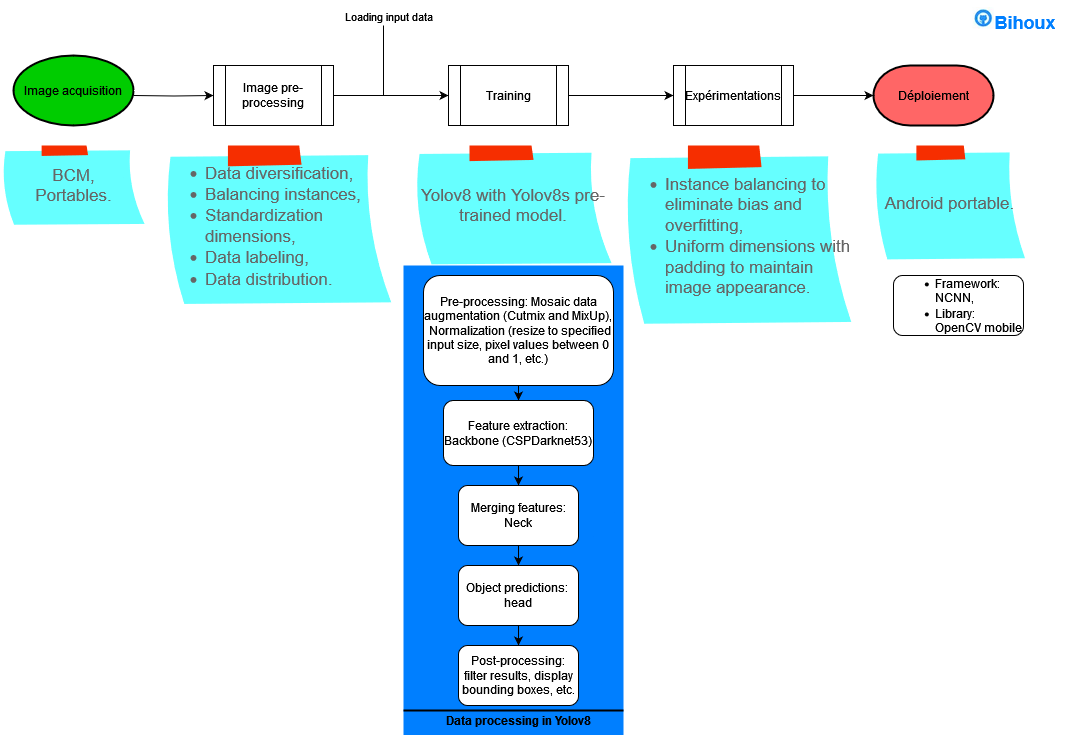

The diagram above was exported from draw.io. Its source (the exported page's mxGraphModel, read from the mxfile embedded in the PNG):
<mxGraphModel dx="1050" dy="1774" grid="1" gridSize="10" guides="1" tooltips="1" connect="1" arrows="1" fold="1" page="1" pageScale="1" pageWidth="827" pageHeight="1169" math="0" shadow="0">
  <root>
    <mxCell id="0" />
    <mxCell id="1" parent="0" />
    <object label="" id="8djCQOJU1no2FGQg3kxT-107">
      <mxCell style="strokeColor=none;shadow=0;gradientColor=none;fontSize=11;align=left;spacing=10;fontColor=#;9E9E9E;verticalAlign=top;spacingTop=100;whiteSpace=wrap;html=1;fillColor=#007FFF;" parent="1" vertex="1">
        <mxGeometry x="430" y="260" width="220" height="470" as="geometry" />
      </mxCell>
    </object>
    <mxCell id="8djCQOJU1no2FGQg3kxT-3" value="" style="edgeStyle=orthogonalEdgeStyle;rounded=0;orthogonalLoop=1;jettySize=auto;html=1;fillColor=#66FFFF;" parent="1" target="8djCQOJU1no2FGQg3kxT-2" edge="1">
      <mxGeometry relative="1" as="geometry">
        <mxPoint x="160" y="90" as="sourcePoint" />
      </mxGeometry>
    </mxCell>
    <mxCell id="8djCQOJU1no2FGQg3kxT-5" value="" style="edgeStyle=orthogonalEdgeStyle;rounded=0;orthogonalLoop=1;jettySize=auto;html=1;fillColor=#66FFFF;" parent="1" source="8djCQOJU1no2FGQg3kxT-2" target="8djCQOJU1no2FGQg3kxT-4" edge="1">
      <mxGeometry relative="1" as="geometry" />
    </mxCell>
    <mxCell id="8djCQOJU1no2FGQg3kxT-103" value="Loading input data" style="edgeLabel;html=1;align=center;verticalAlign=middle;resizable=0;points=[];" parent="8djCQOJU1no2FGQg3kxT-5" vertex="1" connectable="0">
      <mxGeometry x="0.0087" y="-4" relative="1" as="geometry">
        <mxPoint x="-4" y="-84" as="offset" />
      </mxGeometry>
    </mxCell>
    <mxCell id="8djCQOJU1no2FGQg3kxT-2" value="Image pre-processing" style="shape=process;whiteSpace=wrap;html=1;backgroundOutline=1;fillColor=#FFFFFF;fontColor=#000000;" parent="1" vertex="1">
      <mxGeometry x="240" y="60" width="120" height="60" as="geometry" />
    </mxCell>
    <mxCell id="8djCQOJU1no2FGQg3kxT-7" value="" style="edgeStyle=orthogonalEdgeStyle;rounded=0;orthogonalLoop=1;jettySize=auto;html=1;fillColor=#66FFFF;" parent="1" source="8djCQOJU1no2FGQg3kxT-4" target="8djCQOJU1no2FGQg3kxT-6" edge="1">
      <mxGeometry relative="1" as="geometry" />
    </mxCell>
    <mxCell id="8djCQOJU1no2FGQg3kxT-4" value="Training" style="shape=process;whiteSpace=wrap;html=1;backgroundOutline=1;fillColor=#FFFFFF;fontColor=#000000;" parent="1" vertex="1">
      <mxGeometry x="475" y="60" width="120" height="60" as="geometry" />
    </mxCell>
    <mxCell id="8djCQOJU1no2FGQg3kxT-11" value="" style="edgeStyle=orthogonalEdgeStyle;rounded=0;orthogonalLoop=1;jettySize=auto;html=1;fillColor=#66FFFF;" parent="1" source="8djCQOJU1no2FGQg3kxT-6" edge="1">
      <mxGeometry relative="1" as="geometry">
        <mxPoint x="900" y="90" as="targetPoint" />
      </mxGeometry>
    </mxCell>
    <mxCell id="8djCQOJU1no2FGQg3kxT-6" value="Expérimentations" style="shape=process;whiteSpace=wrap;html=1;backgroundOutline=1;fillColor=#FFFFFF;fontColor=#000000;" parent="1" vertex="1">
      <mxGeometry x="700" y="60" width="120" height="60" as="geometry" />
    </mxCell>
    <mxCell id="8djCQOJU1no2FGQg3kxT-66" value="" style="edgeStyle=orthogonalEdgeStyle;rounded=0;orthogonalLoop=1;jettySize=auto;html=1;" parent="1" source="8djCQOJU1no2FGQg3kxT-23" target="8djCQOJU1no2FGQg3kxT-25" edge="1">
      <mxGeometry relative="1" as="geometry" />
    </mxCell>
    <mxCell id="8djCQOJU1no2FGQg3kxT-23" value="Pre-processing: Mosaic data augmentation (Cutmix and MixUp), &lt;br&gt;&amp;nbsp;Normalization (resize to specified input size, pixel values between 0 and 1, etc.) " style="rounded=1;whiteSpace=wrap;html=1;" parent="1" vertex="1">
      <mxGeometry x="450" y="270" width="190" height="110" as="geometry" />
    </mxCell>
    <mxCell id="8djCQOJU1no2FGQg3kxT-67" value="" style="edgeStyle=orthogonalEdgeStyle;rounded=0;orthogonalLoop=1;jettySize=auto;html=1;" parent="1" source="8djCQOJU1no2FGQg3kxT-25" target="8djCQOJU1no2FGQg3kxT-27" edge="1">
      <mxGeometry relative="1" as="geometry" />
    </mxCell>
    <mxCell id="8djCQOJU1no2FGQg3kxT-25" value="Feature extraction: Backbone (CSPDarknet53)" style="rounded=1;whiteSpace=wrap;html=1;" parent="1" vertex="1">
      <mxGeometry x="470" y="395" width="150" height="65" as="geometry" />
    </mxCell>
    <mxCell id="8djCQOJU1no2FGQg3kxT-30" value="" style="edgeStyle=orthogonalEdgeStyle;rounded=0;orthogonalLoop=1;jettySize=auto;html=1;" parent="1" source="8djCQOJU1no2FGQg3kxT-27" edge="1">
      <mxGeometry relative="1" as="geometry">
        <mxPoint x="545" y="560" as="targetPoint" />
      </mxGeometry>
    </mxCell>
    <mxCell id="8djCQOJU1no2FGQg3kxT-27" value="Merging features: Neck" style="rounded=1;whiteSpace=wrap;html=1;" parent="1" vertex="1">
      <mxGeometry x="485" y="480" width="120" height="60" as="geometry" />
    </mxCell>
    <mxCell id="8djCQOJU1no2FGQg3kxT-32" value="" style="edgeStyle=orthogonalEdgeStyle;rounded=0;orthogonalLoop=1;jettySize=auto;html=1;" parent="1" source="8djCQOJU1no2FGQg3kxT-29" target="8djCQOJU1no2FGQg3kxT-31" edge="1">
      <mxGeometry relative="1" as="geometry" />
    </mxCell>
    <mxCell id="8djCQOJU1no2FGQg3kxT-29" value="Object predictions:&amp;nbsp; head" style="rounded=1;whiteSpace=wrap;html=1;" parent="1" vertex="1">
      <mxGeometry x="485" y="560" width="120" height="60" as="geometry" />
    </mxCell>
    <mxCell id="8djCQOJU1no2FGQg3kxT-31" value="Post-processing: filter results, display bounding boxes, etc." style="rounded=1;whiteSpace=wrap;html=1;" parent="1" vertex="1">
      <mxGeometry x="485" y="640" width="120" height="60" as="geometry" />
    </mxCell>
    <mxCell id="8djCQOJU1no2FGQg3kxT-41" value="&lt;div align=&quot;left&quot;&gt;&lt;ul&gt;&lt;li&gt;Framework: NCNN,&lt;/li&gt;&lt;li&gt;Library: OpenCV mobile&lt;/li&gt;&lt;/ul&gt;&lt;/div&gt;" style="rounded=1;whiteSpace=wrap;html=1;align=left;" parent="1" vertex="1">
      <mxGeometry x="920" y="270" width="130" height="60" as="geometry" />
    </mxCell>
    <mxCell id="8djCQOJU1no2FGQg3kxT-43" value="Image acquisition" style="strokeWidth=2;html=1;shape=mxgraph.flowchart.start_1;whiteSpace=wrap;fillColor=#00CC00;" parent="1" vertex="1">
      <mxGeometry x="40" y="50" width="120" height="70" as="geometry" />
    </mxCell>
    <mxCell id="8djCQOJU1no2FGQg3kxT-44" value="Déploiement" style="strokeWidth=2;html=1;shape=mxgraph.flowchart.terminator;whiteSpace=wrap;fillColor=#FF6666;" parent="1" vertex="1">
      <mxGeometry x="900" y="60" width="120" height="60" as="geometry" />
    </mxCell>
    <mxCell id="8djCQOJU1no2FGQg3kxT-69" value="&lt;div align=&quot;left&quot;&gt;&lt;ul&gt;&lt;li&gt;Data diversification,&lt;/li&gt;&lt;li&gt;Balancing instances,&lt;/li&gt;&lt;li&gt;Standardization dimensions,&lt;/li&gt;&lt;li&gt;Data labeling,&amp;nbsp;&lt;/li&gt;&lt;li&gt;Data distribution.&lt;/li&gt;&lt;/ul&gt;&lt;/div&gt;" style="strokeWidth=1;shadow=0;dashed=0;align=left;html=1;shape=mxgraph.mockup.text.stickyNote2;fontColor=#666666;mainText=;fontSize=17;whiteSpace=wrap;fillColor=#66FFFF;strokeColor=#F62E00;" parent="1" vertex="1">
      <mxGeometry x="190" y="140" width="230" height="160" as="geometry" />
    </mxCell>
    <mxCell id="8djCQOJU1no2FGQg3kxT-71" value="Yolov8 with Yolov8s pre-trained model." style="strokeWidth=1;shadow=0;dashed=0;align=center;html=1;shape=mxgraph.mockup.text.stickyNote2;fontColor=#666666;mainText=;fontSize=17;whiteSpace=wrap;fillColor=#66FFFF;strokeColor=#F62E00;" parent="1" vertex="1">
      <mxGeometry x="440" y="140" width="200" height="120" as="geometry" />
    </mxCell>
    <mxCell id="8djCQOJU1no2FGQg3kxT-72" value="&lt;div align=&quot;left&quot;&gt;&lt;ul&gt;&lt;li&gt;Instance balancing to eliminate bias and overfitting,&lt;/li&gt;&lt;li&gt;Uniform dimensions with padding to maintain image appearance.&lt;/li&gt;&lt;/ul&gt;&lt;/div&gt;" style="strokeWidth=1;shadow=0;dashed=0;align=left;html=1;shape=mxgraph.mockup.text.stickyNote2;fontColor=#666666;mainText=;fontSize=17;whiteSpace=wrap;fillColor=#66FFFF;strokeColor=#F62E00;" parent="1" vertex="1">
      <mxGeometry x="650" y="140" width="230" height="180" as="geometry" />
    </mxCell>
    <mxCell id="8djCQOJU1no2FGQg3kxT-75" value="BCM,&lt;br&gt;Portables." style="strokeWidth=1;shadow=0;dashed=0;align=center;html=1;shape=mxgraph.mockup.text.stickyNote2;fontColor=#666666;mainText=;fontSize=17;whiteSpace=wrap;fillColor=#66FFFF;strokeColor=#F62E00;" parent="1" vertex="1">
      <mxGeometry x="27.5" y="140" width="145" height="80" as="geometry" />
    </mxCell>
    <mxCell id="8djCQOJU1no2FGQg3kxT-88" value="Android portable." style="strokeWidth=1;shadow=0;dashed=0;align=center;html=1;shape=mxgraph.mockup.text.stickyNote2;fontColor=#666666;mainText=;fontSize=17;whiteSpace=wrap;fillColor=#66FFFF;strokeColor=#F62E00;" parent="1" vertex="1">
      <mxGeometry x="900" y="140" width="153" height="115" as="geometry" />
    </mxCell>
    <mxCell id="8djCQOJU1no2FGQg3kxT-106" value="" style="endArrow=none;html=1;rounded=0;" parent="1" edge="1">
      <mxGeometry relative="1" as="geometry">
        <mxPoint x="410" y="20" as="sourcePoint" />
        <mxPoint x="410" y="90" as="targetPoint" />
      </mxGeometry>
    </mxCell>
    <mxCell id="8djCQOJU1no2FGQg3kxT-108" value="" style="line;strokeWidth=2;html=1;" parent="1" vertex="1">
      <mxGeometry x="430" y="700" width="220" height="10" as="geometry" />
    </mxCell>
    <mxCell id="8djCQOJU1no2FGQg3kxT-109" value="&lt;b&gt;Data processing in Yolov8&lt;/b&gt;" style="text;html=1;align=center;verticalAlign=middle;resizable=0;points=[];autosize=1;strokeColor=none;fillColor=none;" parent="1" vertex="1">
      <mxGeometry x="460" y="700" width="170" height="30" as="geometry" />
    </mxCell>
    <mxCell id="AEu5hDcylIwSCBjoGn_a-2" value="&lt;font color=&quot;#007fff&quot; style=&quot;font-size: 18px;&quot;&gt;&lt;b&gt;&lt;img height=&quot;22&quot; width=&quot;23&quot; src=&quot;data:image/png,(base64 omitted: 1756 chars)&quot;&gt;Bihoux&lt;/b&gt;&lt;/font&gt;" style="text;html=1;align=center;verticalAlign=middle;resizable=0;points=[];autosize=1;strokeColor=none;fillColor=none;" parent="1" vertex="1">
      <mxGeometry x="985" y="-5" width="110" height="40" as="geometry" />
    </mxCell>
  </root>
</mxGraphModel>